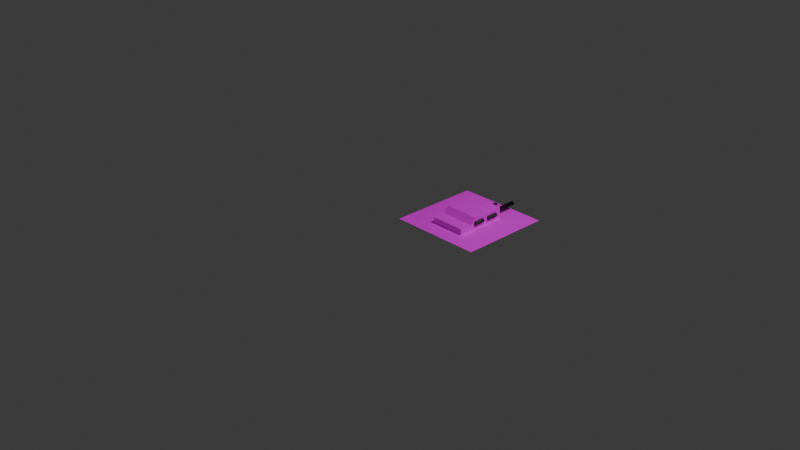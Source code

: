 # Source: ugly_af.blend  (saved by Blender 4.3.34; exported with 4.5.12 LTS)
import bpy
from mathutils import Matrix  # noqa: F401  (used for matrix-valued properties, if any)

bpy.ops.wm.read_factory_settings(use_empty=True)
scene = bpy.context.scene
scene.name = 'Scene'

# ---- collections
col_collection = bpy.data.collections.new('Collection'); scene.collection.children.link(col_collection)
col_base = bpy.data.collections.new('base'); col_collection.children.link(col_base)
col_cover = bpy.data.collections.new('cover'); col_collection.children.link(col_cover)

# ---- images (referenced by path relative to the original .blend; pixels are not part of the script)
import os
ASSET_DIR = os.environ.get("B2B_ASSET_DIR", "")  # directory of the original .blend (textures are referenced by path, not embedded)
HERE = os.path.dirname(os.path.abspath(__file__))  # packed textures are extracted next to this script under _unpacked/

def load_image(name, relpath, width, height, colorspace="sRGB"):
    """Load a texture the original file referenced (path relative to the .blend, or extracted next to this script)."""
    p = next((c for c in (os.path.join(HERE, relpath), os.path.join(ASSET_DIR, relpath)) if relpath and os.path.exists(c)), "")
    if p:
        img = bpy.data.images.load(p, check_existing=True)
        img.name = name
    else:  # same state as the original file: an image datablock whose file is absent (Cycles renders it pink)
        img = bpy.data.images.new(name, width, height)
        img.source = "FILE"
        img.filepath = "//" + (relpath or name)
    img.colorspace_settings.name = colorspace
    return img
img_linker_png = load_image('linker.png', 'linker.png', 1024, 1024, 'sRGB')
img_control_panel_png = load_image('control_panel.png', 'control_panel.png', 1024, 1024, 'sRGB')
img_logo_png = load_image('logo.png', 'logo.png', 1024, 1024, 'sRGB')
img_solar_png = load_image('solar.png', 'solar.png', 1024, 1024, 'sRGB')
img_speaker_png = load_image('speaker.png', 'speaker.png', 1024, 1024, 'sRGB')
img_hta_png = load_image('hta.png', 'hta.png', 1024, 1024, 'sRGB')

# ---- materials (node trees are filled in below, after node groups)
mat_material_001 = bpy.data.materials.new('Material.001')
mat_material_003 = bpy.data.materials.new('Material.003')
mat_material_004 = bpy.data.materials.new('Material.004')
mat_material_002 = bpy.data.materials.new('Material.002')
mat_material_006 = bpy.data.materials.new('Material.006')
mat_material_005 = bpy.data.materials.new('Material.005')
mat_material_007 = bpy.data.materials.new('Material.007')
mat_material_008 = bpy.data.materials.new('Material.008')
mat_material_009 = bpy.data.materials.new('Material.009')

# ---- material node trees
mat_material_001.use_nodes = True; mat_material_001.node_tree.nodes.clear()
_N = mat_material_001.node_tree.nodes; _L = mat_material_001.node_tree.links
n0 = _N.new('ShaderNodeBsdfPrincipled'); n0.name = 'Principled BSDF'; n0.location = (10, 300)
n1 = _N.new('ShaderNodeOutputMaterial'); n1.name = 'Material Output'; n1.location = (300, 300)
n2 = _N.new('ShaderNodeTexImage'); n2.name = 'Image Texture'; n2.location = (-280, 280)
n2.image = img_linker_png
n2.interpolation = 'Closest'
_L.new(n0.outputs[0], n1.inputs[0])
_L.new(n2.outputs[0], n0.inputs[0])
n1.is_active_output = True
mat_material_003.use_nodes = True; mat_material_003.node_tree.nodes.clear()
_N = mat_material_003.node_tree.nodes; _L = mat_material_003.node_tree.links
n0 = _N.new('ShaderNodeBsdfPrincipled'); n0.name = 'Principled BSDF'; n0.location = (10, 300)
n1 = _N.new('ShaderNodeOutputMaterial'); n1.name = 'Material Output'; n1.location = (300, 300)
n2 = _N.new('ShaderNodeTexImage'); n2.name = 'Image Texture'; n2.location = (-280, 280)
n2.image = img_control_panel_png
_L.new(n0.outputs[0], n1.inputs[0])
_L.new(n2.outputs[0], n0.inputs[0])
n1.is_active_output = True
mat_material_004.use_nodes = True; mat_material_004.node_tree.nodes.clear()
_N = mat_material_004.node_tree.nodes; _L = mat_material_004.node_tree.links
n0 = _N.new('ShaderNodeBsdfPrincipled'); n0.name = 'Principled BSDF'; n0.location = (10, 300)
n0.inputs[0].default_value = (0.0319, 0.0319, 0.0319, 1.0)
n1 = _N.new('ShaderNodeOutputMaterial'); n1.name = 'Material Output'; n1.location = (300, 300)
_L.new(n0.outputs[0], n1.inputs[0])
n1.is_active_output = True
mat_material_002.use_nodes = True; mat_material_002.node_tree.nodes.clear()
_N = mat_material_002.node_tree.nodes; _L = mat_material_002.node_tree.links
n0 = _N.new('ShaderNodeBsdfPrincipled'); n0.name = 'Principled BSDF'; n0.location = (10, 300)
n1 = _N.new('ShaderNodeOutputMaterial'); n1.name = 'Material Output'; n1.location = (300, 300)
n2 = _N.new('ShaderNodeTexImage'); n2.name = 'Image Texture'; n2.location = (-280, 280)
n2.image = img_logo_png
n2.interpolation = 'Closest'
_L.new(n0.outputs[0], n1.inputs[0])
_L.new(n2.outputs[0], n0.inputs[0])
_L.new(n2.outputs[1], n0.inputs[4])
n1.is_active_output = True
mat_material_006.use_nodes = True; mat_material_006.node_tree.nodes.clear()
_N = mat_material_006.node_tree.nodes; _L = mat_material_006.node_tree.links
n0 = _N.new('ShaderNodeBsdfPrincipled'); n0.name = 'Principled BSDF'; n0.location = (10, 300)
n0.inputs[0].default_value = (0.0, 0.0, 0.0, 1.0)
n1 = _N.new('ShaderNodeOutputMaterial'); n1.name = 'Material Output'; n1.location = (300, 300)
_L.new(n0.outputs[0], n1.inputs[0])
n1.is_active_output = True
mat_material_005.use_nodes = True; mat_material_005.node_tree.nodes.clear()
_N = mat_material_005.node_tree.nodes; _L = mat_material_005.node_tree.links
n0 = _N.new('ShaderNodeBsdfPrincipled'); n0.name = 'Principled BSDF'; n0.location = (10, 300)
n1 = _N.new('ShaderNodeOutputMaterial'); n1.name = 'Material Output'; n1.location = (300, 300)
n2 = _N.new('ShaderNodeTexImage'); n2.name = 'Image Texture'; n2.location = (-280, 280)
n2.image = img_solar_png
n2.interpolation = 'Closest'
_L.new(n0.outputs[0], n1.inputs[0])
_L.new(n2.outputs[0], n0.inputs[0])
n1.is_active_output = True
mat_material_007.use_nodes = True; mat_material_007.node_tree.nodes.clear()
_N = mat_material_007.node_tree.nodes; _L = mat_material_007.node_tree.links
n0 = _N.new('ShaderNodeBsdfPrincipled'); n0.name = 'Principled BSDF'; n0.location = (10, 300)
n1 = _N.new('ShaderNodeOutputMaterial'); n1.name = 'Material Output'; n1.location = (300, 300)
n2 = _N.new('ShaderNodeTexImage'); n2.name = 'Image Texture'; n2.location = (-280, 280)
n2.image = img_speaker_png
n2.interpolation = 'Closest'
_L.new(n0.outputs[0], n1.inputs[0])
_L.new(n2.outputs[0], n0.inputs[0])
_L.new(n2.outputs[1], n0.inputs[4])
n1.is_active_output = True
mat_material_008.use_nodes = True; mat_material_008.node_tree.nodes.clear()
_N = mat_material_008.node_tree.nodes; _L = mat_material_008.node_tree.links
n0 = _N.new('ShaderNodeBsdfPrincipled'); n0.name = 'Principled BSDF'; n0.location = (10, 300)
n1 = _N.new('ShaderNodeOutputMaterial'); n1.name = 'Material Output'; n1.location = (300, 300)
n2 = _N.new('ShaderNodeTexImage'); n2.name = 'Image Texture'; n2.location = (-280, 280)
n2.image = img_hta_png
n2.interpolation = 'Closest'
_L.new(n0.outputs[0], n1.inputs[0])
_L.new(n2.outputs[0], n0.inputs[0])
_L.new(n2.outputs[1], n0.inputs[4])
n1.is_active_output = True
mat_material_009.use_nodes = True; mat_material_009.node_tree.nodes.clear()
_N = mat_material_009.node_tree.nodes; _L = mat_material_009.node_tree.links
n0 = _N.new('ShaderNodeBsdfPrincipled'); n0.name = 'Principled BSDF'; n0.location = (10, 300)
n0.inputs[0].default_value = (0.4699, 0.4699, 0.4699, 1.0)
n1 = _N.new('ShaderNodeOutputMaterial'); n1.name = 'Material Output'; n1.location = (300, 300)
_L.new(n0.outputs[0], n1.inputs[0])
n1.is_active_output = True

# ---- world
world_world = bpy.data.worlds.new('World'); scene.world = world_world
world_world.use_nodes = True; world_world.node_tree.nodes.clear()
_N = world_world.node_tree.nodes; _L = world_world.node_tree.links
n0 = _N.new('ShaderNodeOutputWorld'); n0.name = 'World Output'; n0.location = (300, 300)
n1 = _N.new('ShaderNodeBackground'); n1.name = 'Background'; n1.location = (10, 300)
n1.inputs[0].default_value = (0.05088, 0.05088, 0.05088, 1.0)
_L.new(n1.outputs[0], n0.inputs[0])
n0.is_active_output = True
world_world.color = (0.05088, 0.05088, 0.05088)
world_world.sun_shadow_jitter_overblur = 0.0

# ---- cameras
cam_camera = bpy.data.cameras.new('Camera')
cam_camera.clip_end = 100.0
cam_camera.ortho_scale = 7.314

# ---- lights
light_light = bpy.data.lights.new('Light', 'POINT')
light_light.energy = 1000.0
light_light.shadow_soft_size = 0.1

# ---- meshes
me_plane = bpy.data.meshes.new('Plane')
me_plane.from_pydata([(0.0, 0.0, 0.0), (1.0, 0.0, 0.0), (0.0, 1.0, 0.0), (1.0, 1.0, 0.0)], [], [(0, 1, 3, 2)])
_uv = me_plane.uv_layers.new(name='UVMap')
_uv.uv.foreach_set('vector', [0.0, 0.0, 1.0, 0.0, 1.0, 1.0, 0.0, 1.0])
me_plane.materials.append(mat_material_001)
me_plane.update()
me_cube_002 = bpy.data.meshes.new('Cube.002')
me_cube_002.from_pydata([(0.3125, 0.1875, 0.0), (0.3424, 0.3299, 0.0625), (0.3125, 0.75, 0.0), (0.3424, 0.6514, 0.0625), (0.6875, 0.1875, 0.0), (0.6576, 0.3299, 0.0625), (0.6875, 0.75, 0.0), (0.6576, 0.6514, 0.0625), (0.3125, 0.1875, 0.0625), (0.3125, 0.75, 0.0625), (0.6875, 0.75, 0.0625), (0.6875, 0.1875, 0.0625), (0.3424, 0.3299, 0.06099), (0.3424, 0.6514, 0.06099), (0.6576, 0.6514, 0.06099), (0.6576, 0.3299, 0.06099)], [], [(0, 8, 9, 2), (2, 9, 10, 6), (6, 10, 11, 4), (4, 11, 8, 0), (2, 6, 4, 0), (5, 7, 14, 15), (1, 3, 9, 8), (3, 7, 10, 9), (7, 5, 11, 10), (5, 1, 8, 11), (3, 1, 12, 13), (1, 5, 15, 12), (7, 3, 13, 14)])
_uv = me_cube_002.uv_layers.new(name='UVMap')
_uv.uv.foreach_set('vector', [0.04688, 0.4062, 0.04688, 0.5, 0.875, 0.5, 0.875, 0.4062, 0.2031, 0.4062, 0.2031, 0.5, 0.75, 0.5, 0.75, 0.4062, 0.875, 0.4062, 0.875, 0.5, 0.04688, 0.5, 0.04688, 0.4062, 0.75, 0.4062, 0.75, 0.5, 0.2031, 0.5, 0.2031, 0.4062, 0.2031, 0.875, 0.75, 0.875, 0.75, 0.04688, 0.2031, 0.04688, 0.25, 0.5, 0.7344, 0.5, 0.7344, 0.5, 0.25, 0.5, 0.25, 0.25, 0.25, 0.7344, 0.2031, 0.875, 0.2031, 0.04688, 0.25, 0.7344, 0.7031, 0.7344, 0.75, 0.875, 0.2031, 0.875, 0.7031, 0.7344, 0.7031, 0.25, 0.75, 0.04688, 0.75, 0.875, 0.7031, 0.25, 0.25, 0.25, 0.2031, 0.04688, 0.75, 0.04688, 0.7344, 0.5, 0.25, 0.5, 0.25, 0.5, 0.7344, 0.5, 0.25, 0.5, 0.7031, 0.5, 0.7031, 0.5, 0.25, 0.5, 0.7031, 0.5, 0.25, 0.5, 0.25, 0.5, 0.7031, 0.5])
me_cube_002.materials.append(mat_material_003)
me_cube_002.update()
me_cylinder_002 = bpy.data.meshes.new('Cylinder.002')
me_cylinder_002.from_pydata([(0.0, 0.0625, -0.0625), (0.0, 0.0625, 0.0625), (0.04419, 0.04419, -0.0625), (0.04419, 0.04419, 0.0625), (0.0625, 0.0, -0.0625), (0.0625, 0.0, 0.0625), (0.04419, -0.04419, -0.0625), (0.04419, -0.04419, 0.0625), (0.0, -0.0625, -0.0625), (0.0, -0.0625, 0.0625), (-0.04419, -0.04419, -0.0625), (-0.04419, -0.04419, 0.0625), (-0.0625, 0.0, -0.0625), (-0.0625, 0.0, 0.0625), (-0.04419, 0.04419, -0.0625), (-0.04419, 0.04419, 0.0625), (0.0, 0.0625, -0.5625), (0.0, 0.0625, -0.4375), (0.04419, 0.04419, -0.5625), (0.04419, 0.04419, -0.4375), (0.0625, -5.232e-08, -0.5625), (0.0625, -5.232e-08, -0.4375), (0.04419, -0.04419, -0.5625), (0.04419, -0.04419, -0.4375), (0.0, -0.0625, -0.5625), (0.0, -0.0625, -0.4375), (-0.04419, -0.04419, -0.5625), (-0.04419, -0.04419, -0.4375), (-0.0625, -5.232e-08, -0.5625), (-0.0625, -5.232e-08, -0.4375), (-0.04419, 0.04419, -0.5625), (-0.04419, 0.04419, -0.4375)], [], [(0, 1, 3, 2), (2, 3, 5, 4), (4, 5, 7, 6), (6, 7, 9, 8), (8, 9, 11, 10), (10, 11, 13, 12), (3, 1, 15, 13, 11, 9, 7, 5), (12, 13, 15, 14), (14, 15, 1, 0), (0, 2, 4, 6, 8, 10, 12, 14), (16, 17, 19, 18), (18, 19, 21, 20), (20, 21, 23, 22), (22, 23, 25, 24), (24, 25, 27, 26), (26, 27, 29, 28), (19, 17, 31, 29, 27, 25, 23, 21), (28, 29, 31, 30), (30, 31, 17, 16), (16, 18, 20, 22, 24, 26, 28, 30)])
_uv = me_cylinder_002.uv_layers.new(name='UVMap')
_uv.uv.foreach_set('vector', [1.0, 0.5, 1.0, 1.0, 0.875, 1.0, 0.875, 0.5, 0.875, 0.5, 0.875, 1.0, 0.75, 1.0, 0.75, 0.5, 0.75, 0.5, 0.75, 1.0, 0.625, 1.0, 0.625, 0.5, 0.625, 0.5, 0.625, 1.0, 0.5, 1.0, 0.5, 0.5, 0.5, 0.5, 0.5, 1.0, 0.375, 1.0, 0.375, 0.5, 0.375, 0.5, 0.375, 1.0, 0.25, 1.0, 0.25, 0.5, 0.4197, 0.4197, 0.25, 0.49, 0.08029, 0.4197, 0.01, 0.25, 0.08029, 0.08029, 0.25, 0.01, 0.4197, 0.08029, 0.49, 0.25, 0.25, 0.5, 0.25, 1.0, 0.125, 1.0, 0.125, 0.5, 0.125, 0.5, 0.125, 1.0, 0.0, 1.0, 0.0, 0.5, 0.75, 0.49, 0.9197, 0.4197, 0.99, 0.25, 0.9197, 0.08029, 0.75, 0.01, 0.5803, 0.08029, 0.51, 0.25, 0.5803, 0.4197, 1.0, 0.5, 1.0, 1.0, 0.875, 1.0, 0.875, 0.5, 0.875, 0.5, 0.875, 1.0, 0.75, 1.0, 0.75, 0.5, 0.75, 0.5, 0.75, 1.0, 0.625, 1.0, 0.625, 0.5, 0.625, 0.5, 0.625, 1.0, 0.5, 1.0, 0.5, 0.5, 0.5, 0.5, 0.5, 1.0, 0.375, 1.0, 0.375, 0.5, 0.375, 0.5, 0.375, 1.0, 0.25, 1.0, 0.25, 0.5, 0.4197, 0.4197, 0.25, 0.49, 0.08029, 0.4197, 0.01, 0.25, 0.08029, 0.08029, 0.25, 0.01, 0.4197, 0.08029, 0.49, 0.25, 0.25, 0.5, 0.25, 1.0, 0.125, 1.0, 0.125, 0.5, 0.125, 0.5, 0.125, 1.0, 0.0, 1.0, 0.0, 0.5, 0.75, 0.49, 0.9197, 0.4197, 0.99, 0.25, 0.9197, 0.08029, 0.75, 0.01, 0.5803, 0.08029, 0.51, 0.25, 0.5803, 0.4197])
me_cylinder_002.materials.append(mat_material_004)
me_cylinder_002.update()
me_cube_004 = bpy.data.meshes.new('Cube.004')
me_cube_004.from_pydata([(0.3699, 0.202, -0.1862), (0.3699, 0.3105, -0.1862), (0.6301, 0.202, -0.1862), (0.6301, 0.3105, -0.1862)], [], [(3, 1, 0, 2)])
_uv = me_cube_004.uv_layers.new(name='UVMap')
_uv.uv.foreach_set('vector', [1.0, 1.0, 0.0, 1.0, 0.0, 0.0, 1.0, 0.0])
me_cube_004.materials.append(mat_material_002)
me_cube_004.update()
me_cube_005 = bpy.data.meshes.new('Cube.005')
me_cube_005.from_pydata([(0.3424, 0.3299, 0.06099), (0.3424, 0.6514, 0.06099), (0.6576, 0.6514, 0.06099), (0.6576, 0.3299, 0.06099)], [], [(2, 1, 0, 3)])
_uv = me_cube_005.uv_layers.new(name='UVMap')
_uv.uv.foreach_set('vector', [0.6251, 0.5135, 0.7945, 0.5135, 0.7945, 0.6964, 0.6251, 0.6964])
me_cube_005.materials.append(mat_material_006)
me_cube_005.update()
me_plane_001 = bpy.data.meshes.new('Plane.001')
me_plane_001.from_pydata([(-0.1562, 0.0125, 0.0005916), (0.1562, 0.0125, 0.0005916), (-0.1562, 0.06875, 0.0005916), (0.1562, 0.06875, 0.0005916)], [], [(0, 1, 3, 2)])
_uv = me_plane_001.uv_layers.new(name='UVMap')
_uv.uv.foreach_set('vector', [0.0, -0.1, 5.1, -0.1, 5.1, 1.0, 0.0, 1.0])
me_plane_001.materials.append(mat_material_005)
me_plane_001.update()
me_cube_007 = bpy.data.meshes.new('Cube.007')
me_cube_007.from_pydata([(-0.0625, -0.0625, -0.0625), (-0.0625, -0.0625, 0.0625), (-0.0625, 0.0625, -0.0625), (-0.0625, 0.0625, 0.0625), (0.0625, -0.0625, -0.0625), (0.0625, -0.0625, 0.0625), (0.0625, 0.0625, -0.0625), (0.0625, 0.0625, 0.0625), (0.3125, -0.0625, -0.0625), (0.3125, -0.0625, 0.0625), (0.3125, 0.2125, -0.0625), (0.3125, 0.2125, 0.0625), (0.4375, -0.0625, -0.0625), (0.4375, -0.0625, 0.0625), (0.4375, 0.2125, -0.0625), (0.4375, 0.2125, 0.0625)], [], [(0, 1, 3, 2), (2, 3, 7, 6), (6, 7, 5, 4), (4, 5, 1, 0), (2, 6, 4, 0), (7, 3, 1, 5), (8, 9, 11, 10), (10, 11, 15, 14), (14, 15, 13, 12), (12, 13, 9, 8), (10, 14, 12, 8), (15, 11, 9, 13)])
_uv = me_cube_007.uv_layers.new(name='UVMap')
_uv.uv.foreach_set('vector', [0.375, 0.0, 0.625, 0.0, 0.625, 0.25, 0.375, 0.25, 0.375, 0.25, 0.625, 0.25, 0.625, 0.5, 0.375, 0.5, 0.375, 0.5, 0.625, 0.5, 0.625, 0.75, 0.375, 0.75, 0.375, 0.75, 0.625, 0.75, 0.625, 1.0, 0.375, 1.0, 0.125, 0.5, 0.375, 0.5, 0.375, 0.75, 0.125, 0.75, 0.625, 0.5, 0.875, 0.5, 0.875, 0.75, 0.625, 0.75, 0.375, 0.0, 0.625, 0.0, 0.625, 0.25, 0.375, 0.25, 0.375, 0.25, 0.625, 0.25, 0.625, 0.5, 0.375, 0.5, 0.375, 0.5, 0.625, 0.5, 0.625, 0.75, 0.375, 0.75, 0.375, 0.75, 0.625, 0.75, 0.625, 1.0, 0.375, 1.0, 0.125, 0.5, 0.375, 0.5, 0.375, 0.75, 0.125, 0.75, 0.625, 0.5, 0.875, 0.5, 0.875, 0.75, 0.625, 0.75])
me_cube_007.materials.append(mat_material_006)
me_cube_007.update()
me_cube_003 = bpy.data.meshes.new('Cube.003')
me_cube_003.from_pydata([(-0.3447, 0.1678, 0.0), (-0.375, 0.2, 0.0625), (-0.3447, 0.4572, 0.0), (-0.375, 0.5625, 0.0625), (-0.03028, 0.1678, 0.0), (0.0, 0.2, 0.0625), (-0.03028, 0.4572, 0.0), (0.0, 0.5625, 0.0625), (-0.375, 0.5625, 0.0), (-0.375, 0.1375, 0.0), (0.0, 0.5625, 0.0), (0.0, 0.1375, 0.0), (-0.3447, 0.4572, 0.01445), (-0.3447, 0.1678, 0.01445), (-0.03028, 0.4572, 0.01445), (-0.03028, 0.1678, 0.01445)], [], [(9, 1, 3, 8), (8, 3, 7, 10), (10, 7, 5, 11), (11, 5, 1, 9), (6, 4, 15, 14), (7, 3, 1, 5), (2, 0, 9, 8), (6, 2, 8, 10), (4, 6, 10, 11), (0, 4, 11, 9), (12, 14, 15, 13), (0, 2, 12, 13), (4, 0, 13, 15), (2, 6, 14, 12)])
_uv = me_cube_003.uv_layers.new(name='UVMap')
_uv.uv.foreach_set('vector', [0.3438, 0.0625, 0.5625, 0.0625, 0.5625, 0.2812, 0.3438, 0.2812, 0.3438, 0.2812, 0.5625, 0.2812, 0.5625, 0.5, 0.3438, 0.5, 0.3438, 0.5, 0.5625, 0.5, 0.5625, 0.7344, 0.3438, 0.7344, 0.3438, 0.7344, 0.5625, 0.7344, 0.5625, 0.9531, 0.3438, 0.9531, 0.3281, 0.5156, 0.3281, 0.7188, 0.3281, 0.7188, 0.3281, 0.5156, 0.5625, 0.5, 0.7969, 0.5, 0.7969, 0.7344, 0.5625, 0.7344, 0.1406, 0.5156, 0.1406, 0.7188, 0.125, 0.7344, 0.125, 0.5, 0.3281, 0.5156, 0.1406, 0.5156, 0.125, 0.5, 0.3438, 0.5, 0.3281, 0.7188, 0.3281, 0.5156, 0.3438, 0.5, 0.3438, 0.7344, 0.1406, 0.7188, 0.3281, 0.7188, 0.3438, 0.7344, 0.125, 0.7344, 0.1406, 0.5156, 0.3281, 0.5156, 0.3281, 0.7188, 0.1406, 0.7188, 0.1406, 0.7188, 0.1406, 0.5156, 0.1406, 0.5156, 0.1406, 0.7188, 0.3281, 0.7188, 0.1406, 0.7188, 0.1406, 0.7188, 0.3281, 0.7188, 0.1406, 0.5156, 0.3281, 0.5156, 0.3281, 0.5156, 0.1406, 0.5156])
me_cube_003.materials.append(mat_material_003)
me_cube_003.update()
me_cylinder_003 = bpy.data.meshes.new('Cylinder.003')
me_cylinder_003.from_pydata([(0.0, 0.0625, -0.0625), (0.0, 0.0625, 0.0625), (0.04419, 0.04419, -0.0625), (0.04419, 0.04419, 0.0625), (0.0625, 0.0, -0.0625), (0.0625, 0.0, 0.0625), (0.04419, -0.04419, -0.0625), (0.04419, -0.04419, 0.0625), (0.0, -0.0625, -0.0625), (0.0, -0.0625, 0.0625), (-0.04419, -0.04419, -0.0625), (-0.04419, -0.04419, 0.0625), (-0.0625, 0.0, -0.0625), (-0.0625, 0.0, 0.0625), (-0.04419, 0.04419, -0.0625), (-0.04419, 0.04419, 0.0625), (0.0, 0.0625, -0.3125), (0.0, 0.0625, -0.1875), (0.04419, 0.04419, -0.3125), (0.04419, 0.04419, -0.1875), (0.0625, -2.484e-08, -0.3125), (0.0625, -2.484e-08, -0.1875), (0.04419, -0.04419, -0.3125), (0.04419, -0.04419, -0.1875), (0.0, -0.0625, -0.3125), (0.0, -0.0625, -0.1875), (-0.04419, -0.04419, -0.3125), (-0.04419, -0.04419, -0.1875), (-0.0625, -2.484e-08, -0.3125), (-0.0625, -2.484e-08, -0.1875), (-0.04419, 0.04419, -0.3125), (-0.04419, 0.04419, -0.1875)], [], [(0, 1, 3, 2), (2, 3, 5, 4), (4, 5, 7, 6), (6, 7, 9, 8), (8, 9, 11, 10), (10, 11, 13, 12), (3, 1, 15, 13, 11, 9, 7, 5), (12, 13, 15, 14), (14, 15, 1, 0), (0, 2, 4, 6, 8, 10, 12, 14), (16, 17, 19, 18), (18, 19, 21, 20), (20, 21, 23, 22), (22, 23, 25, 24), (24, 25, 27, 26), (26, 27, 29, 28), (19, 17, 31, 29, 27, 25, 23, 21), (28, 29, 31, 30), (30, 31, 17, 16), (16, 18, 20, 22, 24, 26, 28, 30)])
_uv = me_cylinder_003.uv_layers.new(name='UVMap')
_uv.uv.foreach_set('vector', [1.0, 0.5, 1.0, 1.0, 0.875, 1.0, 0.875, 0.5, 0.875, 0.5, 0.875, 1.0, 0.75, 1.0, 0.75, 0.5, 0.75, 0.5, 0.75, 1.0, 0.625, 1.0, 0.625, 0.5, 0.625, 0.5, 0.625, 1.0, 0.5, 1.0, 0.5, 0.5, 0.5, 0.5, 0.5, 1.0, 0.375, 1.0, 0.375, 0.5, 0.375, 0.5, 0.375, 1.0, 0.25, 1.0, 0.25, 0.5, 0.4197, 0.4197, 0.25, 0.49, 0.08029, 0.4197, 0.01, 0.25, 0.08029, 0.08029, 0.25, 0.01, 0.4197, 0.08029, 0.49, 0.25, 0.25, 0.5, 0.25, 1.0, 0.125, 1.0, 0.125, 0.5, 0.125, 0.5, 0.125, 1.0, 0.0, 1.0, 0.0, 0.5, 0.75, 0.49, 0.9197, 0.4197, 0.99, 0.25, 0.9197, 0.08029, 0.75, 0.01, 0.5803, 0.08029, 0.51, 0.25, 0.5803, 0.4197, 1.0, 0.5, 1.0, 1.0, 0.875, 1.0, 0.875, 0.5, 0.875, 0.5, 0.875, 1.0, 0.75, 1.0, 0.75, 0.5, 0.75, 0.5, 0.75, 1.0, 0.625, 1.0, 0.625, 0.5, 0.625, 0.5, 0.625, 1.0, 0.5, 1.0, 0.5, 0.5, 0.5, 0.5, 0.5, 1.0, 0.375, 1.0, 0.375, 0.5, 0.375, 0.5, 0.375, 1.0, 0.25, 1.0, 0.25, 0.5, 0.4197, 0.4197, 0.25, 0.49, 0.08029, 0.4197, 0.01, 0.25, 0.08029, 0.08029, 0.25, 0.01, 0.4197, 0.08029, 0.49, 0.25, 0.25, 0.5, 0.25, 1.0, 0.125, 1.0, 0.125, 0.5, 0.125, 0.5, 0.125, 1.0, 0.0, 1.0, 0.0, 0.5, 0.75, 0.49, 0.9197, 0.4197, 0.99, 0.25, 0.9197, 0.08029, 0.75, 0.01, 0.5803, 0.08029, 0.51, 0.25, 0.5803, 0.4197])
me_cylinder_003.materials.append(mat_material_004)
me_cylinder_003.update()
me_plane_002 = bpy.data.meshes.new('Plane.002')
me_plane_002.from_pydata([(-0.2188, 0.0, 0.001022), (0.09375, 0.0, 0.001022), (-0.2188, 0.0625, 0.001022), (0.09375, 0.0625, 0.001022)], [], [(0, 1, 3, 2)])
_uv = me_plane_002.uv_layers.new(name='UVMap')
_uv.uv.foreach_set('vector', [0.0, -0.5, 7.5, -0.5, 7.5, 1.0, 0.0, 1.0])
me_plane_002.materials.append(mat_material_007)
me_plane_002.update()
me_plane_004 = bpy.data.meshes.new('Plane.004')
me_plane_004.from_pydata([(-0.2188, -0.1125, 0.001022), (-0.0125, -0.1125, 0.001022), (-0.2188, -0.0375, 0.001022), (-0.0125, -0.0375, 0.001022)], [], [(0, 1, 3, 2)])
_uv = me_plane_004.uv_layers.new(name='UVMap')
_uv.uv.foreach_set('vector', [0.0, 0.0, 1.0, 0.0, 1.0, 1.0, 0.0, 1.0])
me_plane_004.materials.append(mat_material_008)
me_plane_004.update()
me_plane_003 = bpy.data.meshes.new('Plane.003')
me_plane_003.from_pydata([(-0.2188, 0.0, 0.001022), (0.09375, 0.0, 0.001022), (-0.2188, 0.0625, 0.001022), (0.09375, 0.0625, 0.001022)], [], [(0, 2, 3, 1)])
_uv = me_plane_003.uv_layers.new(name='UVMap')
_uv.uv.foreach_set('vector', [0.0, -0.5, 0.0, 1.0, 7.5, 1.0, 7.5, -0.5])
me_plane_003.materials.append(mat_material_007)
me_plane_003.update()
me_plane_005 = bpy.data.meshes.new('Plane.005')
me_plane_005.from_pydata([(-0.0625, -0.0625, 0.0), (0.0, -0.0625, 0.0), (-0.0625, 0.0, 0.0), (0.0, 0.0, 0.0), (-0.1438, -0.03125, 0.0), (-0.08125, -0.0625, 0.0), (-0.08125, 0.0, 0.0), (0.01875, -0.0625, 0.0), (0.08125, -0.03125, 0.0), (0.01875, 0.0, 0.0), (-0.0625, 0.01875, 0.0), (0.0, 0.01875, 0.0), (-0.03125, 0.08125, 0.0), (-0.03125, -0.1438, 0.0), (-0.0625, -0.08125, 0.0), (0.0, -0.08125, 0.0), (0.09956, -0.1866, 0.0), (0.1504, -0.1866, 0.0), (0.09956, -0.1358, 0.0), (0.1504, -0.1358, 0.0), (0.09956, -0.1205, 0.0), (0.1504, -0.1205, 0.0), (0.09956, -0.06961, 0.0), (0.1504, -0.06961, 0.0), (-0.0625, 0.0, -0.01516), (-0.0625, -0.0625, -0.01516), (0.0, -0.0625, -0.01516), (0.0, 0.0, -0.01516), (-0.08125, -0.0625, -0.01516), (-0.1438, -0.03125, -0.01516), (-0.08125, 0.0, -0.01516), (0.01875, -0.0625, -0.01516), (0.01875, 0.0, -0.01516), (0.08125, -0.03125, -0.01516), (-0.03125, 0.08125, -0.01516), (0.0, 0.01875, -0.01516), (-0.0625, 0.01875, -0.01516), (-0.03125, -0.1438, -0.01516), (-0.0625, -0.08125, -0.01516), (0.0, -0.08125, -0.01516), (0.09956, -0.1866, -0.01516), (0.09956, -0.1358, -0.01516), (0.1504, -0.1866, -0.01516), (0.1504, -0.1358, -0.01516), (0.09956, -0.1205, -0.01516), (0.09956, -0.06961, -0.01516), (0.1504, -0.1205, -0.01516), (0.1504, -0.06961, -0.01516)], [], [(0, 1, 3, 2), (4, 5, 6), (7, 8, 9), (10, 11, 12), (13, 15, 14), (16, 17, 19, 18), (20, 21, 23, 22), (0, 25, 26, 1), (18, 41, 40, 16), (12, 34, 36, 10), (1, 26, 27, 3), (16, 40, 42, 17), (10, 36, 35, 11), (3, 27, 24, 2), (17, 42, 43, 19), (6, 30, 29, 4), (4, 29, 28, 5), (19, 43, 41, 18), (14, 38, 37, 13), (5, 28, 30, 6), (22, 45, 44, 20), (8, 33, 32, 9), (9, 32, 31, 7), (20, 44, 46, 21), (15, 39, 38, 14), (7, 31, 33, 8), (21, 46, 47, 23), (2, 24, 25, 0), (13, 37, 39, 15), (11, 35, 34, 12), (23, 47, 45, 22)])
_uv = me_plane_005.uv_layers.new(name='UVMap')
_uv.uv.foreach_set('vector', [0.0, 0.0, 1.0, 0.0, 1.0, 1.0, 0.0, 1.0, 0.0, 0.0, 1.0, 0.0, 1.0, 1.0, 0.0, 0.0, 1.0, 1.0, 0.0, 1.0, 0.0, 0.0, 1.0, 0.0, 0.0, 1.0, 1.0, 0.0, 1.0, 1.0, 0.0, 1.0, 0.0, 0.0, 1.0, 0.0, 1.0, 1.0, 0.0, 1.0, 0.0, 0.0, 1.0, 0.0, 1.0, 1.0, 0.0, 1.0, 0.0, 0.0, 0.0, 0.0, 1.0, 0.0, 1.0, 0.0, 0.0, 1.0, 0.0, 1.0, 0.0, 0.0, 0.0, 0.0, 0.0, 1.0, 0.0, 1.0, 0.0, 0.0, 0.0, 0.0, 1.0, 0.0, 1.0, 0.0, 1.0, 1.0, 1.0, 1.0, 0.0, 0.0, 0.0, 0.0, 1.0, 0.0, 1.0, 0.0, 0.0, 0.0, 0.0, 0.0, 1.0, 0.0, 1.0, 0.0, 1.0, 1.0, 1.0, 1.0, 0.0, 1.0, 0.0, 1.0, 1.0, 0.0, 1.0, 0.0, 1.0, 1.0, 1.0, 1.0, 1.0, 1.0, 1.0, 1.0, 0.0, 0.0, 0.0, 0.0, 0.0, 0.0, 0.0, 0.0, 1.0, 0.0, 1.0, 0.0, 1.0, 1.0, 1.0, 1.0, 0.0, 1.0, 0.0, 1.0, 0.0, 1.0, 0.0, 1.0, 1.0, 0.0, 1.0, 0.0, 1.0, 0.0, 1.0, 0.0, 1.0, 1.0, 1.0, 1.0, 0.0, 1.0, 0.0, 1.0, 0.0, 0.0, 0.0, 0.0, 1.0, 1.0, 1.0, 1.0, 0.0, 1.0, 0.0, 1.0, 0.0, 1.0, 0.0, 1.0, 0.0, 0.0, 0.0, 0.0, 0.0, 0.0, 0.0, 0.0, 1.0, 0.0, 1.0, 0.0, 1.0, 1.0, 1.0, 1.0, 0.0, 1.0, 0.0, 1.0, 0.0, 0.0, 0.0, 0.0, 1.0, 1.0, 1.0, 1.0, 1.0, 0.0, 1.0, 0.0, 1.0, 1.0, 1.0, 1.0, 0.0, 1.0, 0.0, 1.0, 0.0, 0.0, 0.0, 0.0, 1.0, 0.0, 1.0, 0.0, 1.0, 1.0, 1.0, 1.0, 1.0, 0.0, 1.0, 0.0, 0.0, 1.0, 0.0, 1.0, 1.0, 1.0, 1.0, 1.0, 0.0, 1.0, 0.0, 1.0])
me_plane_005.materials.append(mat_material_009)
me_plane_005.update()

# ---- objects
ob_light = bpy.data.objects.new('Light', light_light)
ob_camera = bpy.data.objects.new('Camera', cam_camera)
ob_plane = bpy.data.objects.new('Plane', me_plane)
ob_base = bpy.data.objects.new('base', me_cube_002)
ob_hingebase = bpy.data.objects.new('hingeBase', me_cylinder_002)
ob_logo = bpy.data.objects.new('logo', me_cube_004)
ob_screen = bpy.data.objects.new('screen', me_cube_005)
ob_solar = bpy.data.objects.new('solar', me_plane_001)
ob_antenna = bpy.data.objects.new('antenna', me_cube_007)
ob_cover = bpy.data.objects.new('cover', me_cube_003)
ob_hingecover = bpy.data.objects.new('hingeCover', me_cylinder_003)
ob_speakers = bpy.data.objects.new('speakers', me_plane_002)
ob_hta = bpy.data.objects.new('hta', me_plane_004)
ob_speakersin = bpy.data.objects.new('speakersIn', me_plane_003)
ob_instrument = bpy.data.objects.new('instrument', me_plane_005)

# ---- transforms, parenting, visibility, modifiers, constraints
ob_light.location = (4.076, 1.005, 5.904)
ob_light.rotation_euler = (0.6503, 0.05522, 1.866)
ob_light.lock_rotations_4d = False
ob_light.empty_display_type = 'ARROWS'
ob_light.color = (0.0, 0.0, 0.0, 0.0)
ob_light.lineart.crease_threshold = 0.0
ob_camera.location = (7.359, -6.926, 4.958)
ob_camera.rotation_euler = (1.109, 0.0, 0.8149)
ob_camera.lock_rotations_4d = False
ob_camera.empty_display_type = 'ARROWS'
ob_camera.color = (0.0, 0.0, 0.0, 0.0)
ob_camera.display_type = 'WIRE'
ob_camera.lineart.crease_threshold = 0.0
ob_plane.location = (0.0, 0.0, 0.0)
ob_base.location = (0.0, 0.0, 0.0)
ob_hingebase.location = (0.6875, 0.6562, 0.0625)
ob_hingebase.rotation_euler = (-1.571, -0.0, 0.0)
ob_hingebase.scale = (0.375, 0.375, 0.5)
ob_logo.location = (0.0, 0.0, 0.25)
ob_screen.location = (0.0, 0.0, 0.0)
ob_solar.location = (0.5, 0.6562, 0.0625)
ob_antenna.location = (0.5312, 0.8062, 0.0625)
ob_antenna.scale = (0.25, 1.0, 0.25)
ob_cover.location = (0.6875, 0.1875, 0.0625)
ob_hingecover.location = (0.6875, 0.5938, 0.0625)
ob_hingecover.rotation_euler = (-1.571, -0.0, 0.0)
ob_hingecover.scale = (0.375, 0.375, 0.5)
ob_speakers.location = (0.5625, 0.6562, 0.125)
ob_hta.location = (0.5625, 0.5312, 0.125)
ob_speakersin.location = (0.5625, 0.6562, 0.06018)
ob_instrument.location = (0.5, 0.55, 0.06394)
ob_instrument.rotation_euler = (-0.0, -3.142, -0.0)

# ---- collection membership
col_collection.objects.link(ob_light)
col_collection.objects.link(ob_camera)
col_collection.objects.link(ob_plane)
col_base.objects.link(ob_base)
col_base.objects.link(ob_hingebase)
col_base.objects.link(ob_logo)
col_base.objects.link(ob_screen)
col_base.objects.link(ob_solar)
col_cover.objects.link(ob_antenna)
col_cover.objects.link(ob_cover)
col_cover.objects.link(ob_hingecover)
col_cover.objects.link(ob_speakers)
col_cover.objects.link(ob_hta)
col_cover.objects.link(ob_speakersin)
col_cover.objects.link(ob_instrument)

# ---- scene / render settings (as saved in the file)
scene.camera = ob_camera
scene.frame_start = 1; scene.frame_end = 250; scene.frame_set(1)
scene.render.engine = 'BLENDER_EEVEE_NEXT'
bpy.context.view_layer.update()
